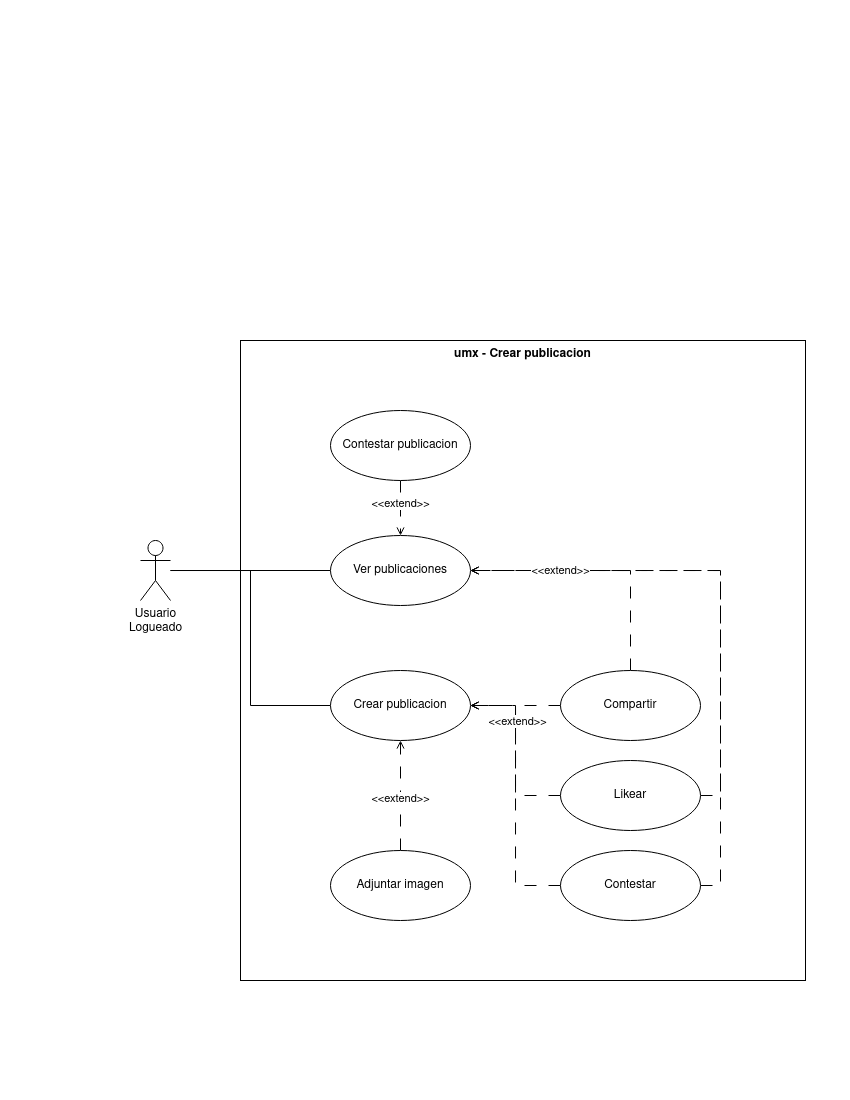

The diagram above was exported from draw.io. Its source (the exported page's mxGraphModel, read from the mxfile embedded in the PNG):
<mxGraphModel dx="1430" dy="761" grid="1" gridSize="10" guides="1" tooltips="1" connect="1" arrows="1" fold="1" page="1" pageScale="1" pageWidth="850" pageHeight="1100" math="0" shadow="0">
  <root>
    <mxCell id="0" />
    <mxCell id="1" parent="0" />
    <mxCell id="bEpD0hL0hOQgGnhQ3Miz-1" value="umx - Crear publicacion" style="shape=rect;html=1;verticalAlign=top;fontStyle=1;whiteSpace=wrap;align=center;" vertex="1" parent="1">
      <mxGeometry x="240" y="340" width="565" height="640" as="geometry" />
    </mxCell>
    <mxCell id="bEpD0hL0hOQgGnhQ3Miz-17" style="edgeStyle=orthogonalEdgeStyle;rounded=0;orthogonalLoop=1;jettySize=auto;html=1;endArrow=none;endFill=0;" edge="1" parent="1" source="bEpD0hL0hOQgGnhQ3Miz-2" target="bEpD0hL0hOQgGnhQ3Miz-3">
      <mxGeometry relative="1" as="geometry" />
    </mxCell>
    <mxCell id="bEpD0hL0hOQgGnhQ3Miz-18" style="edgeStyle=orthogonalEdgeStyle;rounded=0;orthogonalLoop=1;jettySize=auto;html=1;entryX=0;entryY=0.5;entryDx=0;entryDy=0;endArrow=none;endFill=0;" edge="1" parent="1" source="bEpD0hL0hOQgGnhQ3Miz-2" target="bEpD0hL0hOQgGnhQ3Miz-4">
      <mxGeometry relative="1" as="geometry" />
    </mxCell>
    <mxCell id="bEpD0hL0hOQgGnhQ3Miz-2" value="Usuario&lt;br&gt;Logueado" style="shape=umlActor;html=1;verticalLabelPosition=bottom;verticalAlign=top;align=center;" vertex="1" parent="1">
      <mxGeometry x="140" y="540" width="30" height="60" as="geometry" />
    </mxCell>
    <mxCell id="bEpD0hL0hOQgGnhQ3Miz-3" value="Ver publicaciones" style="ellipse;whiteSpace=wrap;html=1;" vertex="1" parent="1">
      <mxGeometry x="330" y="535" width="140" height="70" as="geometry" />
    </mxCell>
    <mxCell id="bEpD0hL0hOQgGnhQ3Miz-4" value="Crear publicacion" style="ellipse;whiteSpace=wrap;html=1;" vertex="1" parent="1">
      <mxGeometry x="330" y="670" width="140" height="70" as="geometry" />
    </mxCell>
    <mxCell id="bEpD0hL0hOQgGnhQ3Miz-12" style="edgeStyle=orthogonalEdgeStyle;rounded=0;orthogonalLoop=1;jettySize=auto;html=1;endArrow=open;endFill=0;dashed=1;dashPattern=12 12;" edge="1" parent="1" source="bEpD0hL0hOQgGnhQ3Miz-5" target="bEpD0hL0hOQgGnhQ3Miz-4">
      <mxGeometry relative="1" as="geometry" />
    </mxCell>
    <mxCell id="bEpD0hL0hOQgGnhQ3Miz-19" style="edgeStyle=orthogonalEdgeStyle;rounded=0;orthogonalLoop=1;jettySize=auto;html=1;entryX=1;entryY=0.5;entryDx=0;entryDy=0;exitX=0.5;exitY=0;exitDx=0;exitDy=0;dashed=1;dashPattern=12 12;endArrow=open;endFill=0;" edge="1" parent="1" source="bEpD0hL0hOQgGnhQ3Miz-5" target="bEpD0hL0hOQgGnhQ3Miz-3">
      <mxGeometry relative="1" as="geometry" />
    </mxCell>
    <mxCell id="bEpD0hL0hOQgGnhQ3Miz-5" value="Compartir" style="ellipse;whiteSpace=wrap;html=1;" vertex="1" parent="1">
      <mxGeometry x="560" y="670" width="140" height="70" as="geometry" />
    </mxCell>
    <mxCell id="bEpD0hL0hOQgGnhQ3Miz-13" style="edgeStyle=orthogonalEdgeStyle;rounded=0;orthogonalLoop=1;jettySize=auto;html=1;entryX=1;entryY=0.5;entryDx=0;entryDy=0;dashed=1;dashPattern=12 12;endArrow=open;endFill=0;" edge="1" parent="1" source="bEpD0hL0hOQgGnhQ3Miz-6" target="bEpD0hL0hOQgGnhQ3Miz-4">
      <mxGeometry relative="1" as="geometry" />
    </mxCell>
    <mxCell id="bEpD0hL0hOQgGnhQ3Miz-20" style="edgeStyle=orthogonalEdgeStyle;rounded=0;orthogonalLoop=1;jettySize=auto;html=1;exitX=1;exitY=0.5;exitDx=0;exitDy=0;dashed=1;dashPattern=12 12;endArrow=open;endFill=0;" edge="1" parent="1" source="bEpD0hL0hOQgGnhQ3Miz-6">
      <mxGeometry relative="1" as="geometry">
        <mxPoint x="470" y="570" as="targetPoint" />
        <Array as="points">
          <mxPoint x="720" y="795" />
          <mxPoint x="720" y="570" />
        </Array>
      </mxGeometry>
    </mxCell>
    <mxCell id="bEpD0hL0hOQgGnhQ3Miz-6" value="Likear" style="ellipse;whiteSpace=wrap;html=1;" vertex="1" parent="1">
      <mxGeometry x="560" y="760" width="140" height="70" as="geometry" />
    </mxCell>
    <mxCell id="bEpD0hL0hOQgGnhQ3Miz-14" style="edgeStyle=orthogonalEdgeStyle;rounded=0;orthogonalLoop=1;jettySize=auto;html=1;entryX=1;entryY=0.5;entryDx=0;entryDy=0;dashed=1;dashPattern=12 12;endArrow=open;endFill=0;" edge="1" parent="1" source="bEpD0hL0hOQgGnhQ3Miz-7" target="bEpD0hL0hOQgGnhQ3Miz-4">
      <mxGeometry relative="1" as="geometry" />
    </mxCell>
    <mxCell id="bEpD0hL0hOQgGnhQ3Miz-16" value="&amp;lt;&amp;lt;extend&amp;gt;&amp;gt;" style="edgeLabel;html=1;align=center;verticalAlign=middle;resizable=0;points=[];" vertex="1" connectable="0" parent="bEpD0hL0hOQgGnhQ3Miz-14">
      <mxGeometry x="0.4043" y="-2" relative="1" as="geometry">
        <mxPoint y="-20" as="offset" />
      </mxGeometry>
    </mxCell>
    <mxCell id="bEpD0hL0hOQgGnhQ3Miz-21" style="edgeStyle=orthogonalEdgeStyle;rounded=0;orthogonalLoop=1;jettySize=auto;html=1;exitX=1;exitY=0.5;exitDx=0;exitDy=0;dashed=1;dashPattern=12 12;endArrow=open;endFill=0;" edge="1" parent="1" source="bEpD0hL0hOQgGnhQ3Miz-7">
      <mxGeometry relative="1" as="geometry">
        <mxPoint x="470" y="570" as="targetPoint" />
        <Array as="points">
          <mxPoint x="720" y="885" />
          <mxPoint x="720" y="570" />
        </Array>
      </mxGeometry>
    </mxCell>
    <mxCell id="bEpD0hL0hOQgGnhQ3Miz-22" value="&amp;lt;&amp;lt;extend&amp;gt;&amp;gt;" style="edgeLabel;html=1;align=center;verticalAlign=middle;resizable=0;points=[];" vertex="1" connectable="0" parent="bEpD0hL0hOQgGnhQ3Miz-21">
      <mxGeometry x="0.3162" y="-2" relative="1" as="geometry">
        <mxPoint x="-110" y="2" as="offset" />
      </mxGeometry>
    </mxCell>
    <mxCell id="bEpD0hL0hOQgGnhQ3Miz-7" value="Contestar" style="ellipse;whiteSpace=wrap;html=1;" vertex="1" parent="1">
      <mxGeometry x="560" y="850" width="140" height="70" as="geometry" />
    </mxCell>
    <mxCell id="bEpD0hL0hOQgGnhQ3Miz-11" style="edgeStyle=orthogonalEdgeStyle;rounded=0;orthogonalLoop=1;jettySize=auto;html=1;endArrow=open;endFill=0;dashed=1;dashPattern=12 12;" edge="1" parent="1" source="bEpD0hL0hOQgGnhQ3Miz-8" target="bEpD0hL0hOQgGnhQ3Miz-4">
      <mxGeometry relative="1" as="geometry" />
    </mxCell>
    <mxCell id="bEpD0hL0hOQgGnhQ3Miz-15" value="&amp;lt;&amp;lt;extend&amp;gt;&amp;gt;" style="edgeLabel;html=1;align=center;verticalAlign=middle;resizable=0;points=[];" vertex="1" connectable="0" parent="bEpD0hL0hOQgGnhQ3Miz-11">
      <mxGeometry x="-0.0476" relative="1" as="geometry">
        <mxPoint as="offset" />
      </mxGeometry>
    </mxCell>
    <mxCell id="bEpD0hL0hOQgGnhQ3Miz-8" value="Adjuntar imagen" style="ellipse;whiteSpace=wrap;html=1;" vertex="1" parent="1">
      <mxGeometry x="330" y="850" width="140" height="70" as="geometry" />
    </mxCell>
    <mxCell id="bEpD0hL0hOQgGnhQ3Miz-25" style="edgeStyle=orthogonalEdgeStyle;rounded=0;orthogonalLoop=1;jettySize=auto;html=1;endArrow=open;endFill=0;dashed=1;dashPattern=12 12;" edge="1" parent="1" source="bEpD0hL0hOQgGnhQ3Miz-24" target="bEpD0hL0hOQgGnhQ3Miz-3">
      <mxGeometry relative="1" as="geometry" />
    </mxCell>
    <mxCell id="bEpD0hL0hOQgGnhQ3Miz-26" value="&amp;lt;&amp;lt;extend&amp;gt;&amp;gt;" style="edgeLabel;html=1;align=center;verticalAlign=middle;resizable=0;points=[];" vertex="1" connectable="0" parent="bEpD0hL0hOQgGnhQ3Miz-25">
      <mxGeometry x="-0.1837" relative="1" as="geometry">
        <mxPoint as="offset" />
      </mxGeometry>
    </mxCell>
    <mxCell id="bEpD0hL0hOQgGnhQ3Miz-24" value="Contestar publicacion" style="ellipse;whiteSpace=wrap;html=1;" vertex="1" parent="1">
      <mxGeometry x="330" y="410" width="140" height="70" as="geometry" />
    </mxCell>
  </root>
</mxGraphModel>